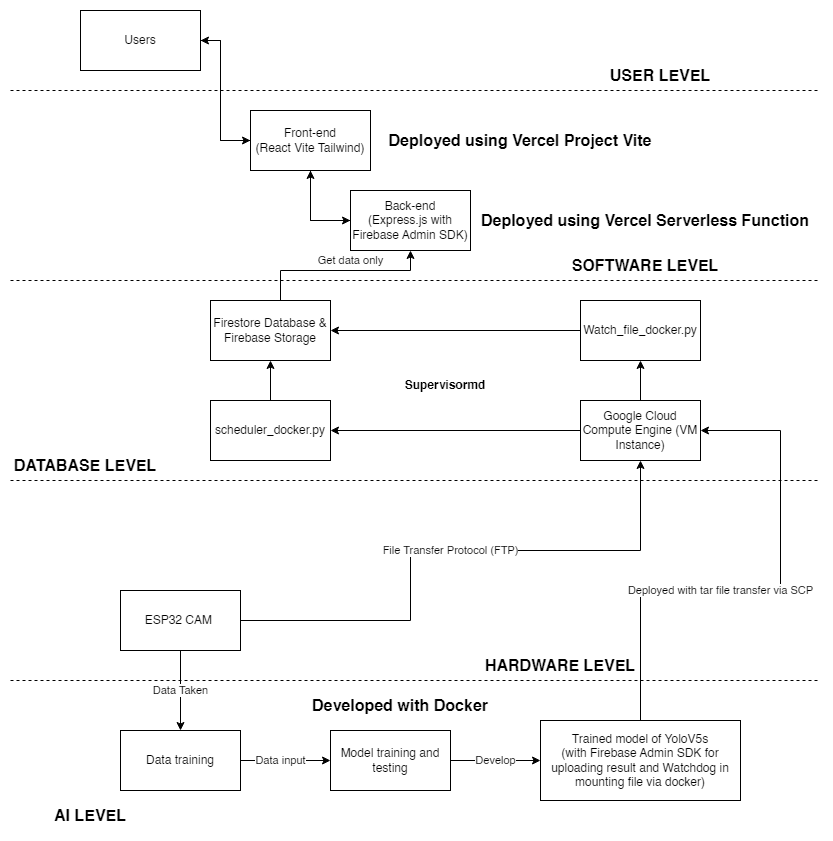

The diagram above was exported from draw.io. Its source (the exported page's mxGraphModel, read from the mxfile embedded in the PNG):
<mxGraphModel dx="875" dy="497" grid="1" gridSize="10" guides="1" tooltips="1" connect="1" arrows="1" fold="1" page="1" pageScale="1" pageWidth="850" pageHeight="1100" math="0" shadow="0">
  <root>
    <mxCell id="0" />
    <mxCell id="1" parent="0" />
    <mxCell id="MXZ6crxHRBTjp2_8ThT7-27" style="edgeStyle=orthogonalEdgeStyle;rounded=0;orthogonalLoop=1;jettySize=auto;html=1;entryX=0;entryY=0.5;entryDx=0;entryDy=0;" parent="1" source="MXZ6crxHRBTjp2_8ThT7-1" target="MXZ6crxHRBTjp2_8ThT7-4" edge="1">
      <mxGeometry relative="1" as="geometry">
        <Array as="points">
          <mxPoint x="220" y="70" />
          <mxPoint x="220" y="170" />
        </Array>
      </mxGeometry>
    </mxCell>
    <mxCell id="MXZ6crxHRBTjp2_8ThT7-1" value="Users" style="rounded=0;whiteSpace=wrap;html=1;" parent="1" vertex="1">
      <mxGeometry x="80" y="40" width="120" height="60" as="geometry" />
    </mxCell>
    <mxCell id="MXZ6crxHRBTjp2_8ThT7-2" value="USER LEVEL" style="text;html=1;align=center;verticalAlign=middle;whiteSpace=wrap;rounded=0;fontSize=16;fontStyle=1" parent="1" vertex="1">
      <mxGeometry x="600" y="90" width="120" height="30" as="geometry" />
    </mxCell>
    <mxCell id="MXZ6crxHRBTjp2_8ThT7-26" style="edgeStyle=orthogonalEdgeStyle;rounded=0;orthogonalLoop=1;jettySize=auto;html=1;entryX=1;entryY=0.5;entryDx=0;entryDy=0;" parent="1" source="MXZ6crxHRBTjp2_8ThT7-4" target="MXZ6crxHRBTjp2_8ThT7-1" edge="1">
      <mxGeometry relative="1" as="geometry">
        <Array as="points">
          <mxPoint x="220" y="170" />
          <mxPoint x="220" y="70" />
        </Array>
      </mxGeometry>
    </mxCell>
    <mxCell id="MXZ6crxHRBTjp2_8ThT7-28" style="edgeStyle=orthogonalEdgeStyle;rounded=0;orthogonalLoop=1;jettySize=auto;html=1;entryX=0;entryY=0.5;entryDx=0;entryDy=0;" parent="1" source="MXZ6crxHRBTjp2_8ThT7-4" target="MXZ6crxHRBTjp2_8ThT7-5" edge="1">
      <mxGeometry relative="1" as="geometry">
        <Array as="points">
          <mxPoint x="310" y="250" />
        </Array>
      </mxGeometry>
    </mxCell>
    <mxCell id="MXZ6crxHRBTjp2_8ThT7-4" value="Front-end&lt;div&gt;(React Vite Tailwind)&lt;/div&gt;" style="rounded=0;whiteSpace=wrap;html=1;" parent="1" vertex="1">
      <mxGeometry x="250" y="140" width="120" height="60" as="geometry" />
    </mxCell>
    <mxCell id="MXZ6crxHRBTjp2_8ThT7-25" style="edgeStyle=orthogonalEdgeStyle;rounded=0;orthogonalLoop=1;jettySize=auto;html=1;entryX=0.5;entryY=1;entryDx=0;entryDy=0;" parent="1" source="MXZ6crxHRBTjp2_8ThT7-5" target="MXZ6crxHRBTjp2_8ThT7-4" edge="1">
      <mxGeometry relative="1" as="geometry">
        <Array as="points">
          <mxPoint x="310" y="250" />
        </Array>
      </mxGeometry>
    </mxCell>
    <mxCell id="MXZ6crxHRBTjp2_8ThT7-5" value="Back-end&lt;div&gt;(Express.js with Firebase Admin SDK)&lt;/div&gt;" style="rounded=0;whiteSpace=wrap;html=1;" parent="1" vertex="1">
      <mxGeometry x="350" y="220" width="120" height="60" as="geometry" />
    </mxCell>
    <mxCell id="MXZ6crxHRBTjp2_8ThT7-23" value="Get data only" style="edgeStyle=orthogonalEdgeStyle;rounded=0;orthogonalLoop=1;jettySize=auto;html=1;entryX=0.5;entryY=1;entryDx=0;entryDy=0;" parent="1" source="MXZ6crxHRBTjp2_8ThT7-6" target="MXZ6crxHRBTjp2_8ThT7-5" edge="1">
      <mxGeometry x="0.1107" y="10" relative="1" as="geometry">
        <mxPoint as="offset" />
        <Array as="points">
          <mxPoint x="280" y="300" />
          <mxPoint x="410" y="300" />
        </Array>
      </mxGeometry>
    </mxCell>
    <mxCell id="MXZ6crxHRBTjp2_8ThT7-6" value="Firestore Database &amp;amp; Firebase Storage" style="rounded=0;whiteSpace=wrap;html=1;" parent="1" vertex="1">
      <mxGeometry x="210" y="330" width="120" height="60" as="geometry" />
    </mxCell>
    <mxCell id="kOiCOy6iZdT4Kbu3lN5w-3" style="edgeStyle=orthogonalEdgeStyle;rounded=0;orthogonalLoop=1;jettySize=auto;html=1;entryX=0.5;entryY=1;entryDx=0;entryDy=0;" edge="1" parent="1" source="MXZ6crxHRBTjp2_8ThT7-7" target="kOiCOy6iZdT4Kbu3lN5w-1">
      <mxGeometry relative="1" as="geometry" />
    </mxCell>
    <mxCell id="kOiCOy6iZdT4Kbu3lN5w-5" value="" style="edgeStyle=orthogonalEdgeStyle;rounded=0;orthogonalLoop=1;jettySize=auto;html=1;" edge="1" parent="1" source="MXZ6crxHRBTjp2_8ThT7-7" target="kOiCOy6iZdT4Kbu3lN5w-2">
      <mxGeometry relative="1" as="geometry" />
    </mxCell>
    <mxCell id="MXZ6crxHRBTjp2_8ThT7-7" value="Google Cloud Compute Engine (VM Instance)" style="rounded=0;whiteSpace=wrap;html=1;" parent="1" vertex="1">
      <mxGeometry x="580" y="430" width="120" height="60" as="geometry" />
    </mxCell>
    <mxCell id="MXZ6crxHRBTjp2_8ThT7-14" value="File Transfer Protocol (FTP)" style="edgeStyle=orthogonalEdgeStyle;rounded=0;orthogonalLoop=1;jettySize=auto;html=1;entryX=0.5;entryY=1;entryDx=0;entryDy=0;" parent="1" source="MXZ6crxHRBTjp2_8ThT7-8" target="MXZ6crxHRBTjp2_8ThT7-7" edge="1">
      <mxGeometry relative="1" as="geometry">
        <Array as="points">
          <mxPoint x="410" y="650" />
          <mxPoint x="410" y="580" />
          <mxPoint x="640" y="580" />
        </Array>
      </mxGeometry>
    </mxCell>
    <mxCell id="MXZ6crxHRBTjp2_8ThT7-19" value="Data Taken" style="edgeStyle=orthogonalEdgeStyle;rounded=0;orthogonalLoop=1;jettySize=auto;html=1;" parent="1" source="MXZ6crxHRBTjp2_8ThT7-8" target="MXZ6crxHRBTjp2_8ThT7-13" edge="1">
      <mxGeometry relative="1" as="geometry" />
    </mxCell>
    <mxCell id="MXZ6crxHRBTjp2_8ThT7-8" value="ESP32 CAM&amp;nbsp;" style="rounded=0;whiteSpace=wrap;html=1;" parent="1" vertex="1">
      <mxGeometry x="120" y="620" width="120" height="60" as="geometry" />
    </mxCell>
    <mxCell id="MXZ6crxHRBTjp2_8ThT7-11" value="Deployed with tar file transfer via SCP" style="edgeStyle=orthogonalEdgeStyle;rounded=0;orthogonalLoop=1;jettySize=auto;html=1;entryX=1;entryY=0.5;entryDx=0;entryDy=0;" parent="1" source="MXZ6crxHRBTjp2_8ThT7-10" target="MXZ6crxHRBTjp2_8ThT7-7" edge="1">
      <mxGeometry x="-0.1765" relative="1" as="geometry">
        <Array as="points">
          <mxPoint x="640" y="620" />
          <mxPoint x="780" y="620" />
          <mxPoint x="780" y="460" />
        </Array>
        <mxPoint as="offset" />
      </mxGeometry>
    </mxCell>
    <mxCell id="MXZ6crxHRBTjp2_8ThT7-10" value="Trained model of YoloV5s&lt;div&gt;(with Firebase Admin SDK for uploading result and Watchdog in mounting file via docker)&lt;/div&gt;" style="rounded=0;whiteSpace=wrap;html=1;" parent="1" vertex="1">
      <mxGeometry x="540" y="750" width="200" height="80" as="geometry" />
    </mxCell>
    <mxCell id="MXZ6crxHRBTjp2_8ThT7-18" value="Develop" style="edgeStyle=orthogonalEdgeStyle;rounded=0;orthogonalLoop=1;jettySize=auto;html=1;" parent="1" source="MXZ6crxHRBTjp2_8ThT7-12" target="MXZ6crxHRBTjp2_8ThT7-10" edge="1">
      <mxGeometry relative="1" as="geometry" />
    </mxCell>
    <mxCell id="MXZ6crxHRBTjp2_8ThT7-12" value="Model training and testing" style="rounded=0;whiteSpace=wrap;html=1;" parent="1" vertex="1">
      <mxGeometry x="330" y="760" width="120" height="60" as="geometry" />
    </mxCell>
    <mxCell id="MXZ6crxHRBTjp2_8ThT7-17" value="" style="edgeStyle=orthogonalEdgeStyle;rounded=0;orthogonalLoop=1;jettySize=auto;html=1;" parent="1" source="MXZ6crxHRBTjp2_8ThT7-13" target="MXZ6crxHRBTjp2_8ThT7-12" edge="1">
      <mxGeometry relative="1" as="geometry" />
    </mxCell>
    <mxCell id="MXZ6crxHRBTjp2_8ThT7-21" value="Data input" style="edgeLabel;html=1;align=center;verticalAlign=middle;resizable=0;points=[];" parent="MXZ6crxHRBTjp2_8ThT7-17" vertex="1" connectable="0">
      <mxGeometry x="-0.1022" y="-2" relative="1" as="geometry">
        <mxPoint y="-2" as="offset" />
      </mxGeometry>
    </mxCell>
    <mxCell id="MXZ6crxHRBTjp2_8ThT7-13" value="Data training" style="rounded=0;whiteSpace=wrap;html=1;" parent="1" vertex="1">
      <mxGeometry x="120" y="760" width="120" height="60" as="geometry" />
    </mxCell>
    <mxCell id="MXZ6crxHRBTjp2_8ThT7-29" value="" style="endArrow=none;dashed=1;html=1;rounded=0;" parent="1" edge="1">
      <mxGeometry width="50" height="50" relative="1" as="geometry">
        <mxPoint x="10" y="120" as="sourcePoint" />
        <mxPoint x="820" y="120" as="targetPoint" />
      </mxGeometry>
    </mxCell>
    <mxCell id="MXZ6crxHRBTjp2_8ThT7-30" value="" style="endArrow=none;dashed=1;html=1;rounded=0;" parent="1" edge="1">
      <mxGeometry width="50" height="50" relative="1" as="geometry">
        <mxPoint x="10" y="310" as="sourcePoint" />
        <mxPoint x="820" y="310" as="targetPoint" />
      </mxGeometry>
    </mxCell>
    <mxCell id="MXZ6crxHRBTjp2_8ThT7-31" value="SOFTWARE LEVEL" style="text;html=1;align=center;verticalAlign=middle;whiteSpace=wrap;rounded=0;fontSize=16;fontStyle=1" parent="1" vertex="1">
      <mxGeometry x="570" y="280" width="150" height="30" as="geometry" />
    </mxCell>
    <mxCell id="MXZ6crxHRBTjp2_8ThT7-32" value="" style="endArrow=none;dashed=1;html=1;rounded=0;" parent="1" edge="1">
      <mxGeometry width="50" height="50" relative="1" as="geometry">
        <mxPoint x="10" y="510" as="sourcePoint" />
        <mxPoint x="820" y="510" as="targetPoint" />
      </mxGeometry>
    </mxCell>
    <mxCell id="MXZ6crxHRBTjp2_8ThT7-33" value="DATABASE LEVEL" style="text;html=1;align=center;verticalAlign=middle;whiteSpace=wrap;rounded=0;fontSize=16;fontStyle=1" parent="1" vertex="1">
      <mxGeometry x="10" y="480" width="150" height="30" as="geometry" />
    </mxCell>
    <mxCell id="MXZ6crxHRBTjp2_8ThT7-34" value="Deployed using Vercel Project Vite" style="text;html=1;align=center;verticalAlign=middle;whiteSpace=wrap;rounded=0;fontSize=16;fontStyle=1" parent="1" vertex="1">
      <mxGeometry x="380" y="155" width="280" height="30" as="geometry" />
    </mxCell>
    <mxCell id="MXZ6crxHRBTjp2_8ThT7-35" value="Deployed using Vercel Serverless Function" style="text;html=1;align=center;verticalAlign=middle;whiteSpace=wrap;rounded=0;fontSize=16;fontStyle=1" parent="1" vertex="1">
      <mxGeometry x="470" y="235" width="350" height="30" as="geometry" />
    </mxCell>
    <mxCell id="MXZ6crxHRBTjp2_8ThT7-36" value="" style="endArrow=none;dashed=1;html=1;rounded=0;" parent="1" edge="1">
      <mxGeometry width="50" height="50" relative="1" as="geometry">
        <mxPoint x="10" y="710" as="sourcePoint" />
        <mxPoint x="820" y="710" as="targetPoint" />
      </mxGeometry>
    </mxCell>
    <mxCell id="MXZ6crxHRBTjp2_8ThT7-37" value="HARDWARE LEVEL" style="text;html=1;align=center;verticalAlign=middle;whiteSpace=wrap;rounded=0;fontSize=16;fontStyle=1" parent="1" vertex="1">
      <mxGeometry x="480" y="680" width="160" height="30" as="geometry" />
    </mxCell>
    <mxCell id="MXZ6crxHRBTjp2_8ThT7-38" value="AI LEVEL" style="text;html=1;align=center;verticalAlign=middle;whiteSpace=wrap;rounded=0;fontSize=16;fontStyle=1" parent="1" vertex="1">
      <mxGeometry x="10" y="830" width="160" height="30" as="geometry" />
    </mxCell>
    <mxCell id="MXZ6crxHRBTjp2_8ThT7-39" value="Developed with Docker" style="text;html=1;align=center;verticalAlign=middle;whiteSpace=wrap;rounded=0;fontSize=16;fontStyle=1" parent="1" vertex="1">
      <mxGeometry x="290" y="720" width="220" height="30" as="geometry" />
    </mxCell>
    <mxCell id="kOiCOy6iZdT4Kbu3lN5w-4" style="edgeStyle=orthogonalEdgeStyle;rounded=0;orthogonalLoop=1;jettySize=auto;html=1;entryX=1;entryY=0.5;entryDx=0;entryDy=0;" edge="1" parent="1" source="kOiCOy6iZdT4Kbu3lN5w-1" target="MXZ6crxHRBTjp2_8ThT7-6">
      <mxGeometry relative="1" as="geometry" />
    </mxCell>
    <mxCell id="kOiCOy6iZdT4Kbu3lN5w-1" value="Watch_file_docker.py" style="rounded=0;whiteSpace=wrap;html=1;" vertex="1" parent="1">
      <mxGeometry x="580" y="330" width="120" height="60" as="geometry" />
    </mxCell>
    <mxCell id="kOiCOy6iZdT4Kbu3lN5w-6" style="edgeStyle=orthogonalEdgeStyle;rounded=0;orthogonalLoop=1;jettySize=auto;html=1;entryX=0.5;entryY=1;entryDx=0;entryDy=0;" edge="1" parent="1" source="kOiCOy6iZdT4Kbu3lN5w-2" target="MXZ6crxHRBTjp2_8ThT7-6">
      <mxGeometry relative="1" as="geometry" />
    </mxCell>
    <mxCell id="kOiCOy6iZdT4Kbu3lN5w-2" value="scheduler_docker.py" style="rounded=0;whiteSpace=wrap;html=1;" vertex="1" parent="1">
      <mxGeometry x="210" y="430" width="120" height="60" as="geometry" />
    </mxCell>
    <mxCell id="kOiCOy6iZdT4Kbu3lN5w-7" value="Supervisormd" style="text;html=1;align=center;verticalAlign=middle;whiteSpace=wrap;rounded=0;fontStyle=1" vertex="1" parent="1">
      <mxGeometry x="400" y="400" width="90" height="30" as="geometry" />
    </mxCell>
  </root>
</mxGraphModel>